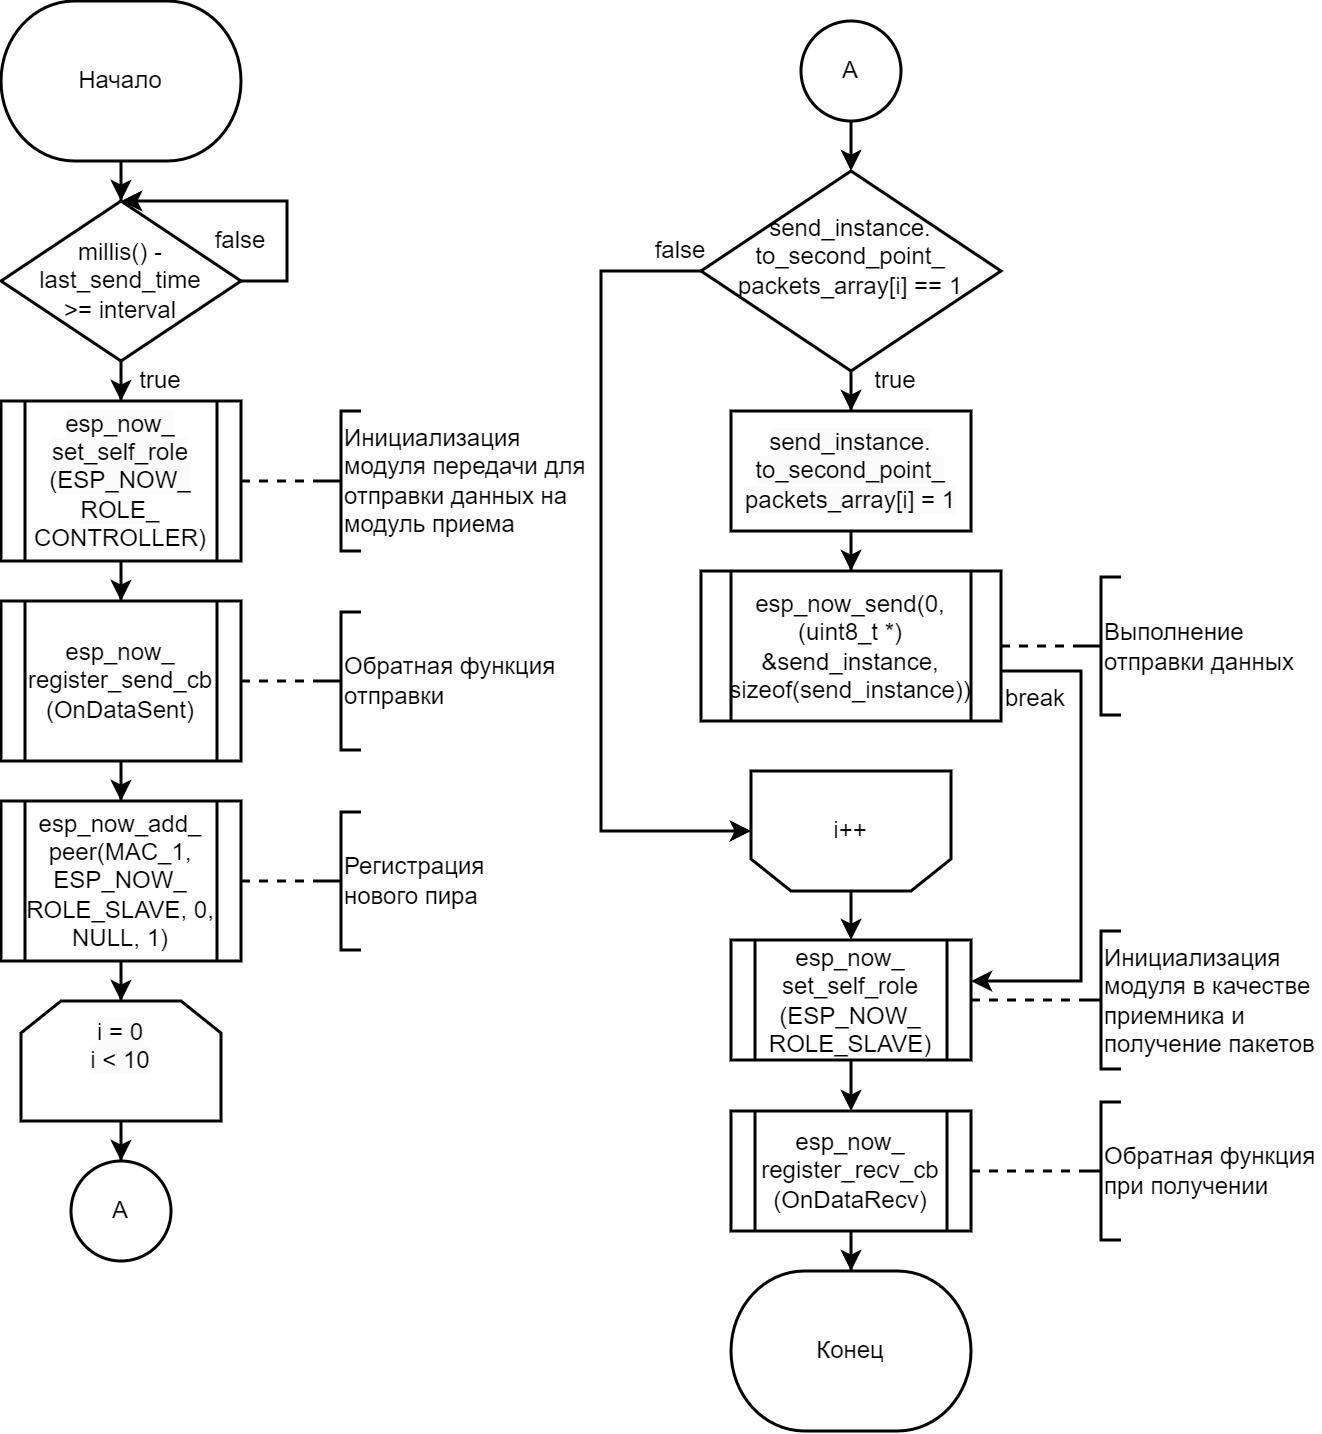

The diagram above was exported from draw.io. Its source (the exported page's mxGraphModel, read from the mxfile embedded in the PNG):
<mxGraphModel dx="592" dy="351" grid="1" gridSize="10" guides="1" tooltips="1" connect="1" arrows="1" fold="1" page="1" pageScale="1" pageWidth="850" pageHeight="1100" math="0" shadow="0">
  <root>
    <mxCell id="0" />
    <mxCell id="1" parent="0" />
    <mxCell id="L02tqB9ZwediJ1VVHajr-13" value="" style="edgeStyle=orthogonalEdgeStyle;rounded=0;orthogonalLoop=1;jettySize=auto;html=1;strokeWidth=1.5;" parent="1" source="L02tqB9ZwediJ1VVHajr-3" target="L02tqB9ZwediJ1VVHajr-12" edge="1">
      <mxGeometry relative="1" as="geometry" />
    </mxCell>
    <mxCell id="L02tqB9ZwediJ1VVHajr-26" style="edgeStyle=orthogonalEdgeStyle;rounded=0;orthogonalLoop=1;jettySize=auto;html=1;exitX=1;exitY=0.5;exitDx=0;exitDy=0;strokeWidth=1.5;" parent="1" source="L02tqB9ZwediJ1VVHajr-3" edge="1">
      <mxGeometry relative="1" as="geometry">
        <mxPoint x="300" y="160" as="targetPoint" />
        <Array as="points">
          <mxPoint x="383" y="200" />
          <mxPoint x="383" y="160" />
        </Array>
      </mxGeometry>
    </mxCell>
    <mxCell id="L02tqB9ZwediJ1VVHajr-3" value="millis() - &lt;br&gt;last_send_time &lt;br&gt;&amp;gt;= interval" style="rhombus;whiteSpace=wrap;html=1;strokeWidth=1.5;" parent="1" vertex="1">
      <mxGeometry x="240" y="160" width="120" height="80" as="geometry" />
    </mxCell>
    <mxCell id="L02tqB9ZwediJ1VVHajr-16" value="" style="edgeStyle=orthogonalEdgeStyle;rounded=0;orthogonalLoop=1;jettySize=auto;html=1;strokeWidth=1.5;" parent="1" source="L02tqB9ZwediJ1VVHajr-12" target="L02tqB9ZwediJ1VVHajr-15" edge="1">
      <mxGeometry relative="1" as="geometry" />
    </mxCell>
    <mxCell id="e4aKP5XfgdHmeICgvdy0-7" value="" style="edgeStyle=orthogonalEdgeStyle;rounded=0;orthogonalLoop=1;jettySize=auto;html=1;strokeWidth=1.5;dashed=1;endArrow=none;endFill=0;" edge="1" parent="1" source="L02tqB9ZwediJ1VVHajr-12" target="e4aKP5XfgdHmeICgvdy0-5">
      <mxGeometry relative="1" as="geometry" />
    </mxCell>
    <mxCell id="L02tqB9ZwediJ1VVHajr-12" value="&lt;br&gt;&lt;span style=&quot;color: rgb(0, 0, 0); font-family: Helvetica; font-size: 12px; font-style: normal; font-variant-ligatures: normal; font-variant-caps: normal; font-weight: 400; letter-spacing: normal; orphans: 2; text-align: center; text-indent: 0px; text-transform: none; widows: 2; word-spacing: 0px; -webkit-text-stroke-width: 0px; background-color: rgb(251, 251, 251); text-decoration-thickness: initial; text-decoration-style: initial; text-decoration-color: initial; float: none; display: inline !important;&quot;&gt;esp_now_&lt;/span&gt;&lt;div&gt;&lt;span style=&quot;color: rgb(0, 0, 0); font-family: Helvetica; font-size: 12px; font-style: normal; font-variant-ligatures: normal; font-variant-caps: normal; font-weight: 400; letter-spacing: normal; orphans: 2; text-align: center; text-indent: 0px; text-transform: none; widows: 2; word-spacing: 0px; -webkit-text-stroke-width: 0px; background-color: rgb(251, 251, 251); text-decoration-thickness: initial; text-decoration-style: initial; text-decoration-color: initial; float: none; display: inline !important;&quot;&gt;set_self_role&lt;/span&gt;&lt;br style=&quot;border-color: var(--border-color); color: rgb(0, 0, 0); font-family: Helvetica; font-size: 12px; font-style: normal; font-variant-ligatures: normal; font-variant-caps: normal; font-weight: 400; letter-spacing: normal; orphans: 2; text-align: center; text-indent: 0px; text-transform: none; widows: 2; word-spacing: 0px; -webkit-text-stroke-width: 0px; background-color: rgb(251, 251, 251); text-decoration-thickness: initial; text-decoration-style: initial; text-decoration-color: initial;&quot;&gt;&lt;span style=&quot;color: rgb(0, 0, 0); font-family: Helvetica; font-size: 12px; font-style: normal; font-variant-ligatures: normal; font-variant-caps: normal; font-weight: 400; letter-spacing: normal; orphans: 2; text-align: center; text-indent: 0px; text-transform: none; widows: 2; word-spacing: 0px; -webkit-text-stroke-width: 0px; background-color: rgb(251, 251, 251); text-decoration-thickness: initial; text-decoration-style: initial; text-decoration-color: initial; float: none; display: inline !important;&quot;&gt;(ESP_NOW_&lt;/span&gt;&lt;/div&gt;&lt;div&gt;&lt;span style=&quot;color: rgb(0, 0, 0); font-family: Helvetica; font-size: 12px; font-style: normal; font-variant-ligatures: normal; font-variant-caps: normal; font-weight: 400; letter-spacing: normal; orphans: 2; text-align: center; text-indent: 0px; text-transform: none; widows: 2; word-spacing: 0px; -webkit-text-stroke-width: 0px; background-color: rgb(251, 251, 251); text-decoration-thickness: initial; text-decoration-style: initial; text-decoration-color: initial; float: none; display: inline !important;&quot;&gt;ROLE&lt;/span&gt;_&lt;/div&gt;&lt;div&gt;CONTROLLER)&lt;/div&gt;&lt;div&gt;&lt;br&gt;&lt;/div&gt;" style="shape=process;whiteSpace=wrap;html=1;backgroundOutline=1;aspect=fixed;strokeWidth=1.5;" parent="1" vertex="1">
      <mxGeometry x="240" y="260" width="120" height="80" as="geometry" />
    </mxCell>
    <mxCell id="L02tqB9ZwediJ1VVHajr-19" value="" style="edgeStyle=orthogonalEdgeStyle;rounded=0;orthogonalLoop=1;jettySize=auto;html=1;strokeWidth=1.5;" parent="1" source="L02tqB9ZwediJ1VVHajr-15" target="L02tqB9ZwediJ1VVHajr-18" edge="1">
      <mxGeometry relative="1" as="geometry" />
    </mxCell>
    <mxCell id="e4aKP5XfgdHmeICgvdy0-8" value="" style="edgeStyle=orthogonalEdgeStyle;rounded=0;orthogonalLoop=1;jettySize=auto;html=1;strokeWidth=1.5;endArrow=none;endFill=0;dashed=1;" edge="1" parent="1" source="L02tqB9ZwediJ1VVHajr-15" target="e4aKP5XfgdHmeICgvdy0-6">
      <mxGeometry relative="1" as="geometry" />
    </mxCell>
    <mxCell id="L02tqB9ZwediJ1VVHajr-15" value="esp_now_&lt;div&gt;register_send_cb&lt;br style=&quot;border-color: var(--border-color);&quot;&gt;(OnDataSent)&lt;/div&gt;" style="shape=process;whiteSpace=wrap;html=1;backgroundOutline=1;aspect=fixed;strokeWidth=1.5;" parent="1" vertex="1">
      <mxGeometry x="240" y="360" width="120" height="80" as="geometry" />
    </mxCell>
    <mxCell id="L02tqB9ZwediJ1VVHajr-62" value="" style="edgeStyle=orthogonalEdgeStyle;rounded=0;orthogonalLoop=1;jettySize=auto;html=1;strokeWidth=1.5;" parent="1" source="L02tqB9ZwediJ1VVHajr-18" target="L02tqB9ZwediJ1VVHajr-61" edge="1">
      <mxGeometry relative="1" as="geometry" />
    </mxCell>
    <mxCell id="e4aKP5XfgdHmeICgvdy0-13" value="" style="edgeStyle=orthogonalEdgeStyle;rounded=0;orthogonalLoop=1;jettySize=auto;html=1;endArrow=none;endFill=0;dashed=1;strokeWidth=1.5;" edge="1" parent="1" source="L02tqB9ZwediJ1VVHajr-18" target="e4aKP5XfgdHmeICgvdy0-12">
      <mxGeometry relative="1" as="geometry" />
    </mxCell>
    <mxCell id="L02tqB9ZwediJ1VVHajr-18" value="esp_now_add_&lt;div&gt;peer(MAC_1, ESP_NOW_&lt;/div&gt;&lt;div&gt;ROLE_SLAVE, 0, NULL, 1)&lt;/div&gt;" style="shape=process;whiteSpace=wrap;html=1;backgroundOutline=1;strokeWidth=1.5;aspect=fixed;" parent="1" vertex="1">
      <mxGeometry x="240" y="460" width="120" height="80" as="geometry" />
    </mxCell>
    <mxCell id="L02tqB9ZwediJ1VVHajr-25" value="Инициализация&lt;br&gt;модуля передачи для отправки данных на модуль приема&lt;br&gt;" style="text;html=1;strokeColor=none;fillColor=none;align=left;verticalAlign=middle;whiteSpace=wrap;rounded=0;" parent="1" vertex="1">
      <mxGeometry x="410" y="270" width="130" height="60" as="geometry" />
    </mxCell>
    <mxCell id="L02tqB9ZwediJ1VVHajr-27" value="false" style="text;html=1;strokeColor=none;fillColor=none;align=center;verticalAlign=middle;whiteSpace=wrap;rounded=0;" parent="1" vertex="1">
      <mxGeometry x="340" y="170" width="40" height="20" as="geometry" />
    </mxCell>
    <mxCell id="L02tqB9ZwediJ1VVHajr-28" value="true" style="text;html=1;strokeColor=none;fillColor=none;align=center;verticalAlign=middle;whiteSpace=wrap;rounded=0;" parent="1" vertex="1">
      <mxGeometry x="300" y="240" width="40" height="20" as="geometry" />
    </mxCell>
    <mxCell id="e4aKP5XfgdHmeICgvdy0-10" value="" style="edgeStyle=orthogonalEdgeStyle;rounded=0;orthogonalLoop=1;jettySize=auto;html=1;strokeWidth=1.5;" edge="1" parent="1" source="L02tqB9ZwediJ1VVHajr-61" target="L02tqB9ZwediJ1VVHajr-84">
      <mxGeometry relative="1" as="geometry" />
    </mxCell>
    <mxCell id="L02tqB9ZwediJ1VVHajr-61" value="&#10;&lt;span style=&quot;color: rgb(0, 0, 0); font-family: Helvetica; font-size: 12px; font-style: normal; font-variant-ligatures: normal; font-variant-caps: normal; font-weight: 400; letter-spacing: normal; orphans: 2; text-align: center; text-indent: 0px; text-transform: none; widows: 2; word-spacing: 0px; -webkit-text-stroke-width: 0px; background-color: rgb(251, 251, 251); text-decoration-thickness: initial; text-decoration-style: initial; text-decoration-color: initial; float: none; display: inline !important;&quot;&gt;i = 0&lt;/span&gt;&lt;br style=&quot;border-color: var(--border-color); color: rgb(0, 0, 0); font-family: Helvetica; font-size: 12px; font-style: normal; font-variant-ligatures: normal; font-variant-caps: normal; font-weight: 400; letter-spacing: normal; orphans: 2; text-align: center; text-indent: 0px; text-transform: none; widows: 2; word-spacing: 0px; -webkit-text-stroke-width: 0px; background-color: rgb(251, 251, 251); text-decoration-thickness: initial; text-decoration-style: initial; text-decoration-color: initial;&quot;&gt;&lt;span style=&quot;color: rgb(0, 0, 0); font-family: Helvetica; font-size: 12px; font-style: normal; font-variant-ligatures: normal; font-variant-caps: normal; font-weight: 400; letter-spacing: normal; orphans: 2; text-align: center; text-indent: 0px; text-transform: none; widows: 2; word-spacing: 0px; -webkit-text-stroke-width: 0px; background-color: rgb(251, 251, 251); text-decoration-thickness: initial; text-decoration-style: initial; text-decoration-color: initial; float: none; display: inline !important;&quot;&gt;i &amp;lt; 10&lt;/span&gt;&#10;&#10;" style="shape=loopLimit;whiteSpace=wrap;html=1;strokeWidth=1.5;" parent="1" vertex="1">
      <mxGeometry x="250" y="560" width="100" height="60" as="geometry" />
    </mxCell>
    <mxCell id="L02tqB9ZwediJ1VVHajr-84" value="A" style="ellipse;whiteSpace=wrap;html=1;aspect=fixed;strokeWidth=1.5;" parent="1" vertex="1">
      <mxGeometry x="275" y="640" width="50" height="50" as="geometry" />
    </mxCell>
    <mxCell id="L02tqB9ZwediJ1VVHajr-109" value="" style="edgeStyle=orthogonalEdgeStyle;rounded=0;orthogonalLoop=1;jettySize=auto;html=1;strokeWidth=1.5;" parent="1" source="L02tqB9ZwediJ1VVHajr-85" target="L02tqB9ZwediJ1VVHajr-89" edge="1">
      <mxGeometry relative="1" as="geometry" />
    </mxCell>
    <mxCell id="L02tqB9ZwediJ1VVHajr-85" value="A" style="ellipse;whiteSpace=wrap;html=1;aspect=fixed;strokeWidth=1.5;" parent="1" vertex="1">
      <mxGeometry x="640" y="70" width="50" height="50" as="geometry" />
    </mxCell>
    <mxCell id="L02tqB9ZwediJ1VVHajr-87" value="" style="edgeStyle=orthogonalEdgeStyle;rounded=0;orthogonalLoop=1;jettySize=auto;html=1;strokeWidth=1.5;" parent="1" source="L02tqB9ZwediJ1VVHajr-89" target="L02tqB9ZwediJ1VVHajr-91" edge="1">
      <mxGeometry relative="1" as="geometry" />
    </mxCell>
    <mxCell id="L02tqB9ZwediJ1VVHajr-88" style="edgeStyle=orthogonalEdgeStyle;rounded=0;orthogonalLoop=1;jettySize=auto;html=1;exitX=0;exitY=0.5;exitDx=0;exitDy=0;entryX=1;entryY=0.5;entryDx=0;entryDy=0;strokeWidth=1.5;" parent="1" source="L02tqB9ZwediJ1VVHajr-89" target="L02tqB9ZwediJ1VVHajr-103" edge="1">
      <mxGeometry relative="1" as="geometry">
        <Array as="points">
          <mxPoint x="540" y="195" />
          <mxPoint x="540" y="475" />
        </Array>
      </mxGeometry>
    </mxCell>
    <mxCell id="L02tqB9ZwediJ1VVHajr-89" value="send_instance. to_second_point_&lt;div&gt;packets_array[i] == 1&lt;br&gt;&amp;nbsp;&lt;/div&gt;" style="rhombus;whiteSpace=wrap;html=1;aspect=fixed;strokeWidth=1.5;" parent="1" vertex="1">
      <mxGeometry x="590" y="145" width="150" height="100" as="geometry" />
    </mxCell>
    <mxCell id="L02tqB9ZwediJ1VVHajr-90" value="" style="edgeStyle=orthogonalEdgeStyle;rounded=0;orthogonalLoop=1;jettySize=auto;html=1;strokeWidth=1.5;" parent="1" source="L02tqB9ZwediJ1VVHajr-91" target="L02tqB9ZwediJ1VVHajr-95" edge="1">
      <mxGeometry relative="1" as="geometry" />
    </mxCell>
    <mxCell id="L02tqB9ZwediJ1VVHajr-91" value="&lt;span style=&quot;color: rgb(0, 0, 0); font-family: Helvetica; font-size: 12px; font-style: normal; font-variant-ligatures: normal; font-variant-caps: normal; font-weight: 400; letter-spacing: normal; orphans: 2; text-align: center; text-indent: 0px; text-transform: none; widows: 2; word-spacing: 0px; -webkit-text-stroke-width: 0px; background-color: rgb(251, 251, 251); text-decoration-thickness: initial; text-decoration-style: initial; text-decoration-color: initial; float: none; display: inline !important;&quot;&gt;send_instance. to_second_point_&lt;/span&gt;&lt;div&gt;&lt;span style=&quot;color: rgb(0, 0, 0); font-family: Helvetica; font-size: 12px; font-style: normal; font-variant-ligatures: normal; font-variant-caps: normal; font-weight: 400; letter-spacing: normal; orphans: 2; text-align: center; text-indent: 0px; text-transform: none; widows: 2; word-spacing: 0px; -webkit-text-stroke-width: 0px; background-color: rgb(251, 251, 251); text-decoration-thickness: initial; text-decoration-style: initial; text-decoration-color: initial; float: none; display: inline !important;&quot;&gt;packets_array[i] = 1&lt;/span&gt;&lt;/div&gt;" style="rounded=0;whiteSpace=wrap;html=1;strokeWidth=1.5;" parent="1" vertex="1">
      <mxGeometry x="605" y="265" width="120" height="60" as="geometry" />
    </mxCell>
    <mxCell id="L02tqB9ZwediJ1VVHajr-92" value="true" style="text;html=1;strokeColor=none;fillColor=none;align=center;verticalAlign=middle;whiteSpace=wrap;rounded=0;" parent="1" vertex="1">
      <mxGeometry x="670" y="240" width="35" height="20" as="geometry" />
    </mxCell>
    <mxCell id="L02tqB9ZwediJ1VVHajr-93" value="false" style="text;html=1;strokeColor=none;fillColor=none;align=center;verticalAlign=middle;whiteSpace=wrap;rounded=0;" parent="1" vertex="1">
      <mxGeometry x="560" y="175" width="40" height="20" as="geometry" />
    </mxCell>
    <mxCell id="L02tqB9ZwediJ1VVHajr-94" style="edgeStyle=orthogonalEdgeStyle;rounded=0;orthogonalLoop=1;jettySize=auto;html=1;strokeWidth=1.5;" parent="1" source="L02tqB9ZwediJ1VVHajr-95" target="L02tqB9ZwediJ1VVHajr-108" edge="1">
      <mxGeometry relative="1" as="geometry">
        <Array as="points">
          <mxPoint x="780" y="395" />
          <mxPoint x="780" y="550" />
        </Array>
      </mxGeometry>
    </mxCell>
    <mxCell id="e4aKP5XfgdHmeICgvdy0-19" value="" style="edgeStyle=orthogonalEdgeStyle;rounded=0;orthogonalLoop=1;jettySize=auto;html=1;endArrow=none;endFill=0;startArrow=none;startFill=0;dashed=1;strokeWidth=1.5;" edge="1" parent="1" source="L02tqB9ZwediJ1VVHajr-95" target="e4aKP5XfgdHmeICgvdy0-18">
      <mxGeometry relative="1" as="geometry" />
    </mxCell>
    <mxCell id="L02tqB9ZwediJ1VVHajr-95" value="esp_now_send(0, (uint8_t *) &amp;amp;send_instance, sizeof&lt;span style=&quot;background-color: initial;&quot;&gt;(send_instance))&lt;/span&gt;" style="shape=process;whiteSpace=wrap;html=1;backgroundOutline=1;strokeWidth=1.5;aspect=fixed;" parent="1" vertex="1">
      <mxGeometry x="590" y="345" width="150" height="75" as="geometry" />
    </mxCell>
    <mxCell id="L02tqB9ZwediJ1VVHajr-100" value="Выполнение отправки данных" style="text;html=1;strokeColor=none;fillColor=none;align=left;verticalAlign=middle;whiteSpace=wrap;rounded=0;" parent="1" vertex="1">
      <mxGeometry x="789.94" y="352.5" width="110" height="60" as="geometry" />
    </mxCell>
    <mxCell id="L02tqB9ZwediJ1VVHajr-101" value="break" style="text;html=1;strokeColor=none;fillColor=none;align=center;verticalAlign=middle;whiteSpace=wrap;rounded=0;" parent="1" vertex="1">
      <mxGeometry x="735" y="401" width="45" height="16" as="geometry" />
    </mxCell>
    <mxCell id="L02tqB9ZwediJ1VVHajr-102" value="" style="edgeStyle=orthogonalEdgeStyle;rounded=0;orthogonalLoop=1;jettySize=auto;html=1;strokeWidth=1.5;" parent="1" source="L02tqB9ZwediJ1VVHajr-103" target="L02tqB9ZwediJ1VVHajr-108" edge="1">
      <mxGeometry relative="1" as="geometry" />
    </mxCell>
    <mxCell id="L02tqB9ZwediJ1VVHajr-103" value="" style="shape=loopLimit;whiteSpace=wrap;html=1;rotation=-180;strokeWidth=1.5;" parent="1" vertex="1">
      <mxGeometry x="615" y="445" width="100" height="60" as="geometry" />
    </mxCell>
    <mxCell id="L02tqB9ZwediJ1VVHajr-104" value="i++" style="text;html=1;strokeColor=none;fillColor=none;align=center;verticalAlign=middle;whiteSpace=wrap;rounded=0;" parent="1" vertex="1">
      <mxGeometry x="635" y="460" width="60" height="30" as="geometry" />
    </mxCell>
    <mxCell id="e4aKP5XfgdHmeICgvdy0-21" value="" style="edgeStyle=orthogonalEdgeStyle;rounded=0;orthogonalLoop=1;jettySize=auto;html=1;strokeWidth=1.5;" edge="1" parent="1" source="L02tqB9ZwediJ1VVHajr-106" target="e4aKP5XfgdHmeICgvdy0-20">
      <mxGeometry relative="1" as="geometry" />
    </mxCell>
    <mxCell id="e4aKP5XfgdHmeICgvdy0-23" value="" style="edgeStyle=orthogonalEdgeStyle;rounded=0;orthogonalLoop=1;jettySize=auto;html=1;endArrow=none;endFill=0;dashed=1;strokeWidth=1.5;" edge="1" parent="1" source="L02tqB9ZwediJ1VVHajr-106" target="e4aKP5XfgdHmeICgvdy0-22">
      <mxGeometry relative="1" as="geometry" />
    </mxCell>
    <mxCell id="L02tqB9ZwediJ1VVHajr-106" value="esp_now_&lt;div&gt;register_recv_cb&lt;br&gt;(OnDataRecv)&lt;/div&gt;" style="shape=process;whiteSpace=wrap;html=1;backgroundOutline=1;aspect=fixed;strokeWidth=1.5;" parent="1" vertex="1">
      <mxGeometry x="605" y="615" width="120" height="60" as="geometry" />
    </mxCell>
    <mxCell id="L02tqB9ZwediJ1VVHajr-107" value="" style="edgeStyle=orthogonalEdgeStyle;rounded=0;orthogonalLoop=1;jettySize=auto;html=1;strokeWidth=1.5;" parent="1" source="L02tqB9ZwediJ1VVHajr-108" target="L02tqB9ZwediJ1VVHajr-106" edge="1">
      <mxGeometry relative="1" as="geometry" />
    </mxCell>
    <mxCell id="e4aKP5XfgdHmeICgvdy0-26" value="" style="edgeStyle=orthogonalEdgeStyle;rounded=0;orthogonalLoop=1;jettySize=auto;html=1;dashed=1;strokeWidth=1.5;endArrow=none;endFill=0;" edge="1" parent="1" source="L02tqB9ZwediJ1VVHajr-108" target="e4aKP5XfgdHmeICgvdy0-25">
      <mxGeometry relative="1" as="geometry" />
    </mxCell>
    <mxCell id="L02tqB9ZwediJ1VVHajr-108" value="esp_now_&lt;div&gt;set_&lt;span style=&quot;background-color: initial;&quot;&gt;self_role&lt;/span&gt;&lt;div&gt;(ESP_NOW_&lt;/div&gt;&lt;div&gt;ROLE_SLAVE)&lt;/div&gt;&lt;/div&gt;" style="shape=process;whiteSpace=wrap;html=1;backgroundOutline=1;aspect=fixed;strokeWidth=1.5;" parent="1" vertex="1">
      <mxGeometry x="605" y="529.5" width="120" height="60" as="geometry" />
    </mxCell>
    <mxCell id="e4aKP5XfgdHmeICgvdy0-4" style="edgeStyle=orthogonalEdgeStyle;rounded=0;orthogonalLoop=1;jettySize=auto;html=1;exitX=0.5;exitY=1;exitDx=0;exitDy=0;exitPerimeter=0;strokeWidth=1.5;" edge="1" parent="1" source="e4aKP5XfgdHmeICgvdy0-1" target="L02tqB9ZwediJ1VVHajr-3">
      <mxGeometry relative="1" as="geometry" />
    </mxCell>
    <mxCell id="e4aKP5XfgdHmeICgvdy0-1" value="Начало" style="strokeWidth=1.5;html=1;shape=mxgraph.flowchart.terminator;whiteSpace=wrap;aspect=fixed;" vertex="1" parent="1">
      <mxGeometry x="240" y="60" width="120" height="80" as="geometry" />
    </mxCell>
    <mxCell id="e4aKP5XfgdHmeICgvdy0-5" value="" style="strokeWidth=1.5;html=1;shape=mxgraph.flowchart.annotation_2;align=left;labelPosition=right;pointerEvents=1;" vertex="1" parent="1">
      <mxGeometry x="400" y="265" width="20" height="70" as="geometry" />
    </mxCell>
    <mxCell id="e4aKP5XfgdHmeICgvdy0-6" value="" style="strokeWidth=1.5;html=1;shape=mxgraph.flowchart.annotation_2;align=left;labelPosition=right;pointerEvents=1;" vertex="1" parent="1">
      <mxGeometry x="400" y="365.5" width="20" height="69" as="geometry" />
    </mxCell>
    <mxCell id="e4aKP5XfgdHmeICgvdy0-11" value="Обратная функция отправки" style="text;html=1;strokeColor=none;fillColor=none;align=left;verticalAlign=middle;whiteSpace=wrap;rounded=0;" vertex="1" parent="1">
      <mxGeometry x="410" y="370" width="120" height="59" as="geometry" />
    </mxCell>
    <mxCell id="e4aKP5XfgdHmeICgvdy0-12" value="" style="strokeWidth=1.5;html=1;shape=mxgraph.flowchart.annotation_2;align=left;labelPosition=right;pointerEvents=1;" vertex="1" parent="1">
      <mxGeometry x="400" y="465.5" width="20" height="69" as="geometry" />
    </mxCell>
    <mxCell id="e4aKP5XfgdHmeICgvdy0-18" value="" style="strokeWidth=1.5;html=1;shape=mxgraph.flowchart.annotation_2;align=left;labelPosition=right;pointerEvents=1;" vertex="1" parent="1">
      <mxGeometry x="780" y="348" width="20" height="69" as="geometry" />
    </mxCell>
    <mxCell id="e4aKP5XfgdHmeICgvdy0-20" value="Конец" style="strokeWidth=1.5;html=1;shape=mxgraph.flowchart.terminator;whiteSpace=wrap;aspect=fixed;" vertex="1" parent="1">
      <mxGeometry x="605" y="695" width="120" height="80" as="geometry" />
    </mxCell>
    <mxCell id="e4aKP5XfgdHmeICgvdy0-22" value="" style="strokeWidth=1.5;html=1;shape=mxgraph.flowchart.annotation_2;align=left;labelPosition=right;pointerEvents=1;" vertex="1" parent="1">
      <mxGeometry x="780" y="610.5" width="20" height="69" as="geometry" />
    </mxCell>
    <mxCell id="e4aKP5XfgdHmeICgvdy0-24" value="Обратная функция при получении" style="text;html=1;strokeColor=none;fillColor=none;align=left;verticalAlign=middle;whiteSpace=wrap;rounded=0;" vertex="1" parent="1">
      <mxGeometry x="789.94" y="615" width="110" height="60" as="geometry" />
    </mxCell>
    <mxCell id="e4aKP5XfgdHmeICgvdy0-25" value="" style="strokeWidth=1.5;html=1;shape=mxgraph.flowchart.annotation_2;align=left;labelPosition=right;pointerEvents=1;" vertex="1" parent="1">
      <mxGeometry x="780" y="525" width="20" height="69" as="geometry" />
    </mxCell>
    <mxCell id="e4aKP5XfgdHmeICgvdy0-27" value="Инициализация модуля в качестве приемника и получение пакетов" style="text;html=1;strokeColor=none;fillColor=none;align=left;verticalAlign=middle;whiteSpace=wrap;rounded=0;" vertex="1" parent="1">
      <mxGeometry x="789.94" y="530" width="110" height="60" as="geometry" />
    </mxCell>
    <mxCell id="e4aKP5XfgdHmeICgvdy0-28" value="Регистрация нового пира" style="text;html=1;strokeColor=none;fillColor=none;align=left;verticalAlign=middle;whiteSpace=wrap;rounded=0;" vertex="1" parent="1">
      <mxGeometry x="410.00000000000006" y="470" width="110" height="60" as="geometry" />
    </mxCell>
  </root>
</mxGraphModel>